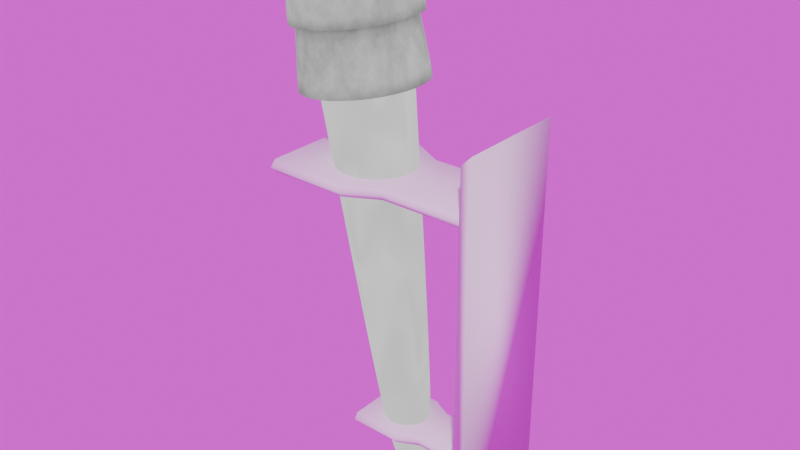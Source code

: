 # Source: torchBaker.blend  (saved by Blender 4.0.36; exported with 4.5.12 LTS)
import bpy
from mathutils import Matrix  # noqa: F401  (used for matrix-valued properties, if any)

bpy.ops.wm.read_factory_settings(use_empty=True)
scene = bpy.context.scene
scene.name = 'Scene'

# ---- collections
col_collection = bpy.data.collections.new('Collection'); scene.collection.children.link(col_collection)

# ---- images (referenced by path relative to the original .blend; pixels are not part of the script)
import os
ASSET_DIR = os.environ.get("B2B_ASSET_DIR", "")  # directory of the original .blend (textures are referenced by path, not embedded)
HERE = os.path.dirname(os.path.abspath(__file__))  # packed textures are extracted next to this script under _unpacked/

def load_image(name, relpath, width, height, colorspace="sRGB"):
    """Load a texture the original file referenced (path relative to the .blend, or extracted next to this script)."""
    p = next((c for c in (os.path.join(HERE, relpath), os.path.join(ASSET_DIR, relpath)) if relpath and os.path.exists(c)), "")
    if p:
        img = bpy.data.images.load(p, check_existing=True)
        img.name = name
    else:  # same state as the original file: an image datablock whose file is absent (Cycles renders it pink)
        img = bpy.data.images.new(name, width, height)
        img.source = "FILE"
        img.filepath = "//" + (relpath or name)
    img.colorspace_settings.name = colorspace
    return img
img_woodnormal = load_image('woodNormal', 'textures/torchWoodNormal.png', 1024, 1024, 'sRGB')
img_torchwoordao = load_image('torchWoordAO', 'textures/torchWoordAO.png', 1024, 1024, 'sRGB')
img_torchwoordcol = load_image('torchWoordCol', 'textures/torchWoordCol.png', 1024, 1024, 'sRGB')
img_torchwoordrough = load_image('torchWoordRough', 'textures/torchWoordRough.png', 1024, 1024, 'sRGB')
img_nubrough = load_image('nubRough', 'textures/clothRough.png', 1024, 1024, 'sRGB')
img_nubcol = load_image('nubCol', 'textures/clothCol.png', 1024, 1024, 'sRGB')
img_kart_club_4k_exr = load_image('kart_club_4k.exr', 'kart_club_4k.exr', 1024, 1024, 'Linear Rec.709')

# ---- materials (node trees are filled in below, after node groups)
mat_wood = bpy.data.materials.new('wood')
mat_cloth = bpy.data.materials.new('cloth')

# ---- material node trees
mat_wood.use_nodes = True; mat_wood.node_tree.nodes.clear()
_N = mat_wood.node_tree.nodes; _L = mat_wood.node_tree.links
n0 = _N.new('ShaderNodeMapping'); n0.name = 'Mapping.001'; n0.location = (-1270, 136)
n1 = _N.new('ShaderNodeTexCoord'); n1.name = 'Texture Coordinate.001'; n1.location = (-1450, 136)
n2 = _N.new('ShaderNodeMapping'); n2.name = 'Mapping'; n2.location = (-239, 285)
n2.inputs[3].default_value = (1.0, 1.0, 3.0)
n3 = _N.new('ShaderNodeTexCoord'); n3.name = 'Texture Coordinate'; n3.location = (-470, 492)
n4 = _N.new('ShaderNodeCombineXYZ'); n4.name = 'Combine XYZ'; n4.location = (-532, 116)
n5 = _N.new('ShaderNodeMath'); n5.name = 'Math'; n5.location = (-854, 117)
n5.operation = 'MULTIPLY'
n6 = _N.new('ShaderNodeTexNoise'); n6.name = 'Musgrave Texture'; n6.location = (-1090, 176)
n6.width = 150
n6.normalize = False
n6.inputs[3].default_value = 14.0
n6.inputs[4].default_value = 0.25
n7 = _N.new('ShaderNodeTexNoise'); n7.name = 'Noise Texture'; n7.location = (-59, 325)
n7.inputs[2].default_value = 3.2
n7.inputs[3].default_value = 0.0
n7.inputs[4].default_value = 1.0
n8 = _N.new('ShaderNodeValToRGB'); n8.name = 'Color Ramp.002'; n8.location = (171, 52)
while len(n8.color_ramp.elements) > 1: n8.color_ramp.elements.remove(n8.color_ramp.elements[-1])
n8.color_ramp.elements[0].position = 0.0; n8.color_ramp.elements[0].color = (0.0, 0.0, 0.0, 1.0)
_e = n8.color_ramp.elements.new(1.0); _e.color = (2.0, 2.0, 2.0, 1.0)
n9 = _N.new('ShaderNodeTexImage'); n9.name = 'Image Texture.002'; n9.location = (902, -242)
n9.image = img_woodnormal
n9.interpolation = 'Closest'
n10 = _N.new('ShaderNodeNormalMap'); n10.name = 'Normal Map'; n10.location = (1294, -166)
n10.inputs[0].default_value = 0.25
n11 = _N.new('ShaderNodeOutputMaterial'); n11.name = 'Material Output'; n11.location = (1592, 172)
n12 = _N.new('ShaderNodeValToRGB'); n12.name = 'Color Ramp'; n12.location = (232, 546)
while len(n12.color_ramp.elements) > 1: n12.color_ramp.elements.remove(n12.color_ramp.elements[-1])
n12.color_ramp.elements[0].position = 0.0; n12.color_ramp.elements[0].color = (0.2062, 0.1165, 0.06509, 1.0)
_e = n12.color_ramp.elements.new(1.0); _e.color = (1.0, 0.4969, 0.2086, 1.0)
n13 = _N.new('ShaderNodeAmbientOcclusion'); n13.name = 'Ambient Occlusion'; n13.location = (822, 717)
n13.samples = 128
n13.inputs[1].default_value = 19.3
n14 = _N.new('ShaderNodeBsdfPrincipled'); n14.name = 'Principled BSDF'; n14.location = (1000, 203)
n14.inputs[3].default_value = 1.45
n15 = _N.new('ShaderNodeValToRGB'); n15.name = 'Color Ramp.003'; n15.location = (1042, 665)
n15.color_ramp.interpolation = 'EASE'
while len(n15.color_ramp.elements) > 1: n15.color_ramp.elements.remove(n15.color_ramp.elements[-1])
n15.color_ramp.elements[0].position = 0.2364; n15.color_ramp.elements[0].color = (0.0, 0.0, 0.0, 1.0)
_e = n15.color_ramp.elements.new(1.0); _e.color = (1.0, 1.0, 1.0, 1.0)
n16 = _N.new('ShaderNodeTexImage'); n16.name = 'Image Texture.003'; n16.location = (493, -460)
n16.image = img_torchwoordao
n16.interpolation = 'Closest'
n17 = _N.new('ShaderNodeValToRGB'); n17.name = 'Color Ramp.001'; n17.location = (232, 324)
while len(n17.color_ramp.elements) > 1: n17.color_ramp.elements.remove(n17.color_ramp.elements[-1])
n17.color_ramp.elements[0].position = 0.0; n17.color_ramp.elements[0].color = (0.6846, 0.6846, 0.6846, 1.0)
_e = n17.color_ramp.elements.new(1.0); _e.color = (1.0, 1.0, 1.0, 1.0)
n18 = _N.new('ShaderNodeTexImage'); n18.name = 'Image Texture'; n18.location = (493, 120)
n18.image = img_torchwoordcol
n18.interpolation = 'Closest'
n19 = _N.new('ShaderNodeTexImage'); n19.name = 'Image Texture.001'; n19.location = (493, -163)
n19.image = img_torchwoordrough
n19.interpolation = 'Closest'
_L.new(n2.outputs[0], n7.inputs[0])
_L.new(n3.outputs[0], n2.inputs[0])
_L.new(n0.outputs[0], n6.inputs[0])
_L.new(n1.outputs[0], n0.inputs[0])
_L.new(n4.outputs[0], n2.inputs[1])
_L.new(n6.outputs[0], n5.inputs[0])
_L.new(n5.outputs[0], n4.inputs[2])
_L.new(n7.outputs[0], n12.inputs[0])
_L.new(n7.outputs[0], n17.inputs[0])
_L.new(n7.outputs[0], n8.inputs[0])
_L.new(n18.outputs[0], n14.inputs[0])
_L.new(n19.outputs[0], n14.inputs[2])
_L.new(n9.outputs[0], n10.inputs[1])
_L.new(n10.outputs[0], n14.inputs[5])
_L.new(n13.outputs[0], n15.inputs[0])
_L.new(n17.outputs[0], n11.inputs[0])
n11.is_active_output = True
mat_cloth.use_nodes = True; mat_cloth.node_tree.nodes.clear()
_N = mat_cloth.node_tree.nodes; _L = mat_cloth.node_tree.links
n0 = _N.new('ShaderNodeMapping'); n0.name = 'Mapping'; n0.location = (-595, 214)
n0.inputs[3].default_value = (1.0, 1.0, 2.5)
n1 = _N.new('ShaderNodeTexCoord'); n1.name = 'Texture Coordinate'; n1.location = (-775, 214)
n2 = _N.new('ShaderNodeBsdfPrincipled'); n2.name = 'Principled BSDF'; n2.location = (225, -172)
n2.inputs[3].default_value = 1.45
n3 = _N.new('ShaderNodeOutputMaterial'); n3.name = 'Material Output'; n3.location = (1441, 306)
n4 = _N.new('ShaderNodeAmbientOcclusion'); n4.name = 'Ambient Occlusion'; n4.location = (-139, 104)
n4.samples = 128
n5 = _N.new('ShaderNodeRGBCurve'); n5.name = 'RGB Curves'; n5.location = (387, 210)
_c = n5.mapping.curves[3]
while len(_c.points) > 2: _c.points.remove(_c.points[-1])
_c.points[0].location = (0.0, 0.0); _c.points[0].handle_type = 'AUTO'
_c.points[1].location = (0.625, 0.375); _c.points[1].handle_type = 'AUTO'
_p = _c.points.new(1.0, 1.0); _p.handle_type = 'AUTO'
n5.mapping.update()
n6 = _N.new('ShaderNodeValToRGB'); n6.name = 'Color Ramp'; n6.location = (-185, 334)
while len(n6.color_ramp.elements) > 1: n6.color_ramp.elements.remove(n6.color_ramp.elements[-1])
n6.color_ramp.elements[0].position = 0.0; n6.color_ramp.elements[0].color = (0.1041, 0.1041, 0.1041, 1.0)
_e = n6.color_ramp.elements.new(1.0); _e.color = (1.0, 1.0, 1.0, 1.0)
n7 = _N.new('ShaderNodeTexNoise'); n7.name = 'Noise Texture'; n7.location = (-415, 254)
n7.inputs[3].default_value = 15.0
n7.inputs[4].default_value = 0.7
n8 = _N.new('ShaderNodeValToRGB'); n8.name = 'Color Ramp.001'; n8.location = (-185, 558)
while len(n8.color_ramp.elements) > 1: n8.color_ramp.elements.remove(n8.color_ramp.elements[-1])
n8.color_ramp.elements[0].position = 0.0; n8.color_ramp.elements[0].color = (0.1271, 0.1271, 0.1271, 1.0)
_e = n8.color_ramp.elements.new(1.0); _e.color = (0.5618, 0.5618, 0.5618, 1.0)
n9 = _N.new('ShaderNodeMath'); n9.name = 'Math'; n9.location = (1141, 402)
n9.operation = 'MULTIPLY'
n10 = _N.new('ShaderNodeTexImage'); n10.name = 'Image Texture.001'; n10.location = (819, -270)
n10.image = img_nubrough
n10.interpolation = 'Closest'
n11 = _N.new('ShaderNodeTexImage'); n11.name = 'Image Texture'; n11.location = (819, 19)
n11.image = img_nubcol
n11.interpolation = 'Closest'
_L.new(n0.outputs[0], n7.inputs[0])
_L.new(n1.outputs[0], n0.inputs[0])
_L.new(n7.outputs[0], n6.inputs[0])
_L.new(n5.outputs[0], n9.inputs[1])
_L.new(n6.outputs[0], n9.inputs[0])
_L.new(n4.outputs[1], n5.inputs[1])
_L.new(n7.outputs[0], n8.inputs[0])
_L.new(n9.outputs[0], n3.inputs[0])
n3.is_active_output = True

# ---- world
world_world = bpy.data.worlds.new('World'); scene.world = world_world
world_world.use_nodes = True; world_world.node_tree.nodes.clear()
_N = world_world.node_tree.nodes; _L = world_world.node_tree.links
n0 = _N.new('ShaderNodeOutputWorld'); n0.name = 'World Output'; n0.location = (300, 300)
n1 = _N.new('ShaderNodeBackground'); n1.name = 'Background'; n1.location = (10, 300)
n2 = _N.new('ShaderNodeTexEnvironment'); n2.name = 'Environment Texture'; n2.location = (-280, 280)
n2.image = img_kart_club_4k_exr
_L.new(n1.outputs[0], n0.inputs[0])
_L.new(n2.outputs[0], n1.inputs[0])
n0.is_active_output = True
world_world.color = (0.05088, 0.05088, 0.05088)
world_world.use_sun_shadow = False
world_world.sun_shadow_jitter_overblur = 0.0

# ---- meshes
me_plane = bpy.data.meshes.new('Plane')
me_plane.from_pydata([(-1.446, -0.6266, 1.348), (-1.446, 0.6266, 1.348), (-1.108, 0.4255, 1.348), (-1.108, -0.4255, 1.348), (-1.446, 0.564, 1.417), (-1.446, -0.564, 1.417), (-1.446, -0.564, 1.28), (-1.446, 0.564, 1.28), (-1.108, -0.383, 1.417), (-1.108, 0.383, 1.417), (-1.108, 0.383, 1.28), (-1.108, -0.383, 1.28), (-2.347, -0.564, 1.348), (-2.347, 0.564, 1.348), (-0.06356, 0.383, 1.348), (-0.06356, -0.383, 1.348), (-2.293, -0.6266, 1.348), (-2.293, 0.6266, 1.348), (-2.293, 0.564, 1.28), (-2.293, -0.564, 1.28), (-2.293, 0.564, 1.417), (-2.293, -0.564, 1.417), (-0.1204, 0.4255, 1.348), (-0.1204, -0.4255, 1.348), (-0.1204, 0.383, 1.417), (-0.1204, -0.383, 1.417), (-0.1204, 0.383, 1.28), (-0.1204, -0.383, 1.28)], [], [(17, 1, 7, 18), (15, 25, 23), (4, 9, 2, 1), (0, 6, 11, 3), (2, 22, 26, 10), (3, 8, 5, 0), (0, 5, 21, 16), (1, 17, 20, 4), (15, 23, 27), (13, 17, 18), (12, 19, 16), (13, 18, 19, 12), (12, 21, 20, 13), (7, 10, 11, 6), (9, 4, 5, 8), (18, 7, 6, 19), (14, 24, 25, 15), (24, 9, 8, 25), (7, 1, 2, 10), (4, 20, 21, 5), (0, 16, 19, 6), (12, 16, 21), (23, 3, 11, 27), (17, 13, 20), (10, 26, 27, 11), (26, 14, 15, 27), (22, 2, 9, 24), (25, 8, 3, 23), (24, 14, 22), (22, 14, 26)])
me_plane.polygons.foreach_set('use_smooth', [True] * 30)
_uv = me_plane.uv_layers.new(name='UVMap')
_uv.uv.foreach_set('vector', [0.02682, 1.0, 0.4507, 1.0, 0.4507, 0.95, 0.02682, 0.95, 1.0, 0.05, 0.9793, 0.05, 0.9793, 0.0, 0.4507, 0.95, 0.6194, 0.95, 0.6194, 1.0, 0.4507, 1.0, 0.4507, 0.0, 0.4507, 0.05, 0.6194, 0.05, 0.6194, 0.0, 0.6194, 1.0, 0.9793, 1.0, 0.9793, 0.95, 0.6194, 0.95, 0.6194, 0.0, 0.6194, 0.05, 0.4507, 0.05, 0.4507, 0.0, 0.4507, 0.0, 0.4507, 0.05, 0.02682, 0.05, 0.02682, 0.0, 0.4507, 1.0, 0.02682, 1.0, 0.02682, 0.95, 0.4507, 0.95, 1.0, 0.05, 0.9793, 0.0, 0.9793, 0.05, 0.0, 0.95, 0.02682, 1.0, 0.02682, 0.95, 0.0, 0.05, 0.02682, 0.05, 0.02682, 0.0, 0.0, 0.95, 0.02682, 0.95, 0.02682, 0.05, 0.0, 0.05, 0.0, 0.05, 0.02682, 0.05, 0.02682, 0.95, 0.0, 0.95, 0.4507, 0.95, 0.6194, 0.95, 0.6194, 0.05, 0.4507, 0.05, 0.6194, 0.95, 0.4507, 0.95, 0.4507, 0.05, 0.6194, 0.05, 0.02682, 0.95, 0.4507, 0.95, 0.4507, 0.05, 0.02682, 0.05, 1.0, 0.95, 0.9793, 0.95, 0.9793, 0.05, 1.0, 0.05, 0.9793, 0.95, 0.6194, 0.95, 0.6194, 0.05, 0.9793, 0.05, 0.4507, 0.95, 0.4507, 1.0, 0.6194, 1.0, 0.6194, 0.95, 0.4507, 0.95, 0.02682, 0.95, 0.02682, 0.05, 0.4507, 0.05, 0.4507, 0.0, 0.02682, 0.0, 0.02682, 0.05, 0.4507, 0.05, 0.0, 0.05, 0.02682, 0.0, 0.02682, 0.05, 0.9793, 0.0, 0.6194, 0.0, 0.6194, 0.05, 0.9793, 0.05, 0.02682, 1.0, 0.0, 0.95, 0.02682, 0.95, 0.6194, 0.95, 0.9793, 0.95, 0.9793, 0.05, 0.6194, 0.05, 0.9793, 0.95, 1.0, 0.95, 1.0, 0.05, 0.9793, 0.05, 0.9793, 1.0, 0.6194, 1.0, 0.6194, 0.95, 0.9793, 0.95, 0.9793, 0.05, 0.6194, 0.05, 0.6194, 0.0, 0.9793, 0.0, 0.9793, 0.95, 1.0, 0.95, 0.9793, 1.0, 0.9793, 1.0, 1.0, 0.95, 0.9793, 0.95])
me_plane.update()
me_plane_001 = bpy.data.meshes.new('Plane.001')
me_plane_001.from_pydata([(-1.001, -0.3842, -1.348), (-1.001, 0.3842, -1.348), (-0.7894, 0.2609, -1.348), (-0.7894, -0.2609, -1.348), (-1.001, 0.3266, -1.28), (-1.001, -0.3266, -1.28), (-1.001, -0.3266, -1.417), (-1.001, 0.3266, -1.417), (-0.7894, -0.2218, -1.28), (-0.7894, 0.2218, -1.28), (-0.7894, 0.2218, -1.417), (-0.7894, -0.2218, -1.417), (-1.566, -0.3266, -1.348), (-1.566, 0.3266, -1.348), (-0.1344, 0.2218, -1.348), (-0.1344, -0.2218, -1.348), (-1.511, -0.3842, -1.348), (-1.511, 0.3842, -1.348), (-1.511, 0.3266, -1.417), (-1.511, -0.3266, -1.417), (-1.511, 0.3266, -1.28), (-1.511, -0.3266, -1.28), (-0.185, 0.2609, -1.348), (-0.185, -0.2609, -1.348), (-0.185, 0.2218, -1.28), (-0.185, -0.2218, -1.28), (-0.185, 0.2218, -1.417), (-0.185, -0.2218, -1.417)], [], [(4, 9, 2, 1), (18, 17, 1, 7), (23, 15, 25), (19, 6, 0, 16), (0, 6, 11, 3), (20, 17, 13), (26, 14, 15, 27), (10, 2, 22, 26), (3, 8, 5, 0), (9, 24, 22, 2), (16, 0, 5, 21), (7, 1, 2, 10), (1, 17, 20, 4), (27, 15, 23), (13, 17, 18), (12, 19, 16), (13, 18, 19, 12), (12, 21, 20, 13), (7, 10, 11, 6), (9, 4, 5, 8), (18, 7, 6, 19), (14, 24, 25, 15), (24, 9, 8, 25), (4, 20, 21, 5), (16, 21, 12), (27, 23, 3, 11), (10, 26, 27, 11), (23, 25, 8, 3), (24, 14, 22), (22, 14, 26)])
me_plane_001.polygons.foreach_set('use_smooth', [True] * 30)
_uv = me_plane_001.uv_layers.new(name='UVMap')
_uv.uv.foreach_set('vector', [0.4507, 0.925, 0.6194, 0.925, 0.6194, 1.0, 0.4507, 1.0, 0.04389, 0.925, 0.04389, 1.0, 0.4507, 1.0, 0.4507, 0.925, 0.9706, 0.0, 1.0, 0.075, 0.9706, 0.075, 0.04389, 0.075, 0.4507, 0.075, 0.4507, 0.0, 0.04389, 0.0, 0.4507, 0.0, 0.4507, 0.075, 0.6194, 0.075, 0.6194, 0.0, 0.04389, 0.925, 0.04389, 1.0, 0.0, 0.925, 0.9706, 0.925, 1.0, 0.925, 1.0, 0.075, 0.9706, 0.075, 0.6194, 0.925, 0.6194, 1.0, 0.9706, 1.0, 0.9706, 0.925, 0.6194, 0.0, 0.6194, 0.075, 0.4507, 0.075, 0.4507, 0.0, 0.6194, 0.925, 0.9706, 0.925, 0.9706, 1.0, 0.6194, 1.0, 0.04389, 0.0, 0.4507, 0.0, 0.4507, 0.075, 0.04389, 0.075, 0.4507, 0.925, 0.4507, 1.0, 0.6194, 1.0, 0.6194, 0.925, 0.4507, 1.0, 0.04389, 1.0, 0.04389, 0.925, 0.4507, 0.925, 0.9706, 0.075, 1.0, 0.075, 0.9706, 0.0, 0.0, 0.925, 0.04389, 1.0, 0.04389, 0.925, 0.0, 0.075, 0.04389, 0.075, 0.04389, 0.0, 0.0, 0.925, 0.04389, 0.925, 0.04389, 0.075, 0.0, 0.075, 0.0, 0.075, 0.04389, 0.075, 0.04389, 0.925, 0.0, 0.925, 0.4507, 0.925, 0.6194, 0.925, 0.6194, 0.075, 0.4507, 0.075, 0.6194, 0.925, 0.4507, 0.925, 0.4507, 0.075, 0.6194, 0.075, 0.04389, 0.925, 0.4507, 0.925, 0.4507, 0.075, 0.04389, 0.075, 1.0, 0.925, 0.9706, 0.925, 0.9706, 0.075, 1.0, 0.075, 0.9706, 0.925, 0.6194, 0.925, 0.6194, 0.075, 0.9706, 0.075, 0.4507, 0.925, 0.04389, 0.925, 0.04389, 0.075, 0.4507, 0.075, 0.04389, 0.0, 0.04389, 0.075, 0.0, 0.075, 0.9706, 0.075, 0.9706, 0.0, 0.6194, 0.0, 0.6194, 0.075, 0.6194, 0.925, 0.9706, 0.925, 0.9706, 0.075, 0.6194, 0.075, 0.9706, 0.0, 0.9706, 0.075, 0.6194, 0.075, 0.6194, 0.0, 0.9706, 0.925, 1.0, 0.925, 0.9706, 1.0, 0.9706, 1.0, 1.0, 0.925, 0.9706, 0.925])
me_plane_001.update()
me_cube_004 = bpy.data.meshes.new('Cube.004')
me_cube_004.from_pydata([(-1.051, -0.1507, -1.79), (-1.637, -0.4993, 2.279), (-1.201, 9.04e-09, -1.812), (-2.131, 3.3e-08, 2.208), (-0.9024, 3.919e-08, -1.769), (-1.143, 1.984e-08, 2.35), (-1.051, 0.1507, -1.79), (-1.637, 0.4993, 2.279), (-1.637, -0.6949, 2.151), (-2.325, 4.218e-08, 2.052), (-1.637, 0.6949, 2.151), (-0.9493, 2.386e-08, 2.25), (-1.743, -0.6098, 2.887), (-2.347, 4.208e-08, 2.801), (-1.743, 0.6098, 2.887), (-1.139, 2.601e-08, 2.974), (-1.726, -0.698, 2.767), (-2.417, 2.095e-07, 2.668), (-1.726, 0.698, 2.767), (-1.035, -1.418e-07, 2.867), (-1.866, -0.1305, 3.743), (-1.995, 6.628e-08, 3.724), (-1.866, 0.1305, 3.743), (-1.737, -7.898e-10, 3.761), (-1.157, 0.1065, -1.805), (-1.987, 0.3531, 2.229), (-0.946, -0.1065, -1.775), (-1.288, -0.3531, 2.329), (-2.123, 0.4913, 2.081), (-1.151, -0.4913, 2.221), (-2.17, 0.4312, 2.826), (-1.316, -0.4312, 2.949), (-2.214, 0.4936, 2.697), (-1.237, -0.4936, 2.838), (-1.958, 0.09225, 3.73), (-1.775, -0.09225, 3.756), (-1.157, -0.1065, -1.805), (-1.987, -0.3531, 2.229), (-0.946, 0.1065, -1.775), (-1.288, 0.3531, 2.329), (-2.123, -0.4913, 2.081), (-1.151, 0.4913, 2.221), (-2.17, -0.4312, 2.826), (-1.316, 0.4312, 2.949), (-2.214, -0.4936, 2.697), (-1.237, 0.4936, 2.838), (-1.958, -0.09225, 3.73), (-1.775, 0.09225, 3.756), (-1.866, 3.51e-08, 3.743), (-1.045, 3.242e-08, -1.832), (-2.271, -0.4618, 3.314), (-2.46, 1.894e-07, 3.287), (-2.271, 0.4618, 3.314), (-1.814, 0.6531, 3.38), (-1.357, 0.4618, 3.446), (-1.168, -1.393e-07, 3.473), (-1.357, -0.4618, 3.446), (-1.814, -0.6531, 3.38), (-2.179, -0.3377, 3.538), (-2.318, 1.484e-07, 3.516), (-2.179, 0.3377, 3.538), (-1.845, 0.4776, 3.592), (-1.51, 0.3377, 3.646), (-1.371, -9.283e-08, 3.669), (-1.51, -0.3377, 3.646), (-1.845, -0.4776, 3.592), (-1.245, -0.1846, -1.741), (-1.062, -0.261, -1.715), (-1.245, 0.1846, -1.741), (-1.321, 3.699e-09, -1.752), (-0.8797, 0.1846, -1.688), (-1.062, 0.261, -1.715), (-0.8797, -0.1846, -1.688), (-0.804, 4.453e-08, -1.677)], [], [(66, 37, 3, 69), (68, 25, 7, 71), (70, 39, 5, 73), (72, 27, 1, 67), (49, 38, 4, 26), (37, 1, 8, 40), (29, 11, 15, 31), (27, 5, 11, 29), (25, 3, 9, 28), (39, 7, 10, 41), (28, 9, 13, 30), (41, 10, 14, 43), (40, 8, 12, 42), (43, 14, 18, 45), (42, 12, 16, 44), (31, 15, 19, 33), (30, 13, 17, 32), (44, 16, 57, 50), (33, 19, 55, 56), (32, 17, 51, 52), (45, 18, 53, 54), (48, 47, 22, 34), (46, 48, 34, 21), (18, 32, 52, 53), (16, 33, 56, 57), (14, 30, 32, 18), (12, 31, 33, 16), (10, 28, 30, 14), (7, 25, 28, 10), (1, 27, 29, 8), (8, 29, 31, 12), (36, 49, 26, 0), (73, 5, 27, 72), (69, 3, 25, 68), (2, 24, 49, 36), (20, 35, 48, 46), (35, 23, 47, 48), (19, 45, 54, 55), (17, 44, 50, 51), (13, 42, 44, 17), (15, 43, 45, 19), (9, 40, 42, 13), (11, 41, 43, 15), (5, 39, 41, 11), (3, 37, 40, 9), (24, 6, 38, 49), (71, 7, 39, 70), (67, 1, 37, 66), (58, 59, 51, 50), (60, 61, 53, 52), (62, 63, 55, 54), (64, 65, 57, 56), (59, 60, 52, 51), (63, 64, 56, 55), (65, 58, 50, 57), (61, 62, 54, 53), (22, 47, 62, 61), (20, 46, 58, 65), (23, 35, 64, 63), (21, 34, 60, 59), (35, 20, 65, 64), (47, 23, 63, 62), (34, 22, 61, 60), (46, 21, 59, 58), (36, 0, 67, 66), (24, 2, 69, 68), (38, 6, 71, 70), (26, 4, 73, 72), (6, 24, 68, 71), (0, 26, 72, 67), (2, 36, 66, 69), (4, 38, 70, 73)])
me_cube_004.polygons.foreach_set('use_smooth', [True] * 72)
me_cube_004.polygons.foreach_set('material_index', [0, 0, 0, 0, 0, 1, 1, 1, 1, 1, 1, 1, 1, 1, 1, 1, 1, 1, 1, 1, 1, 1, 1, 1, 1, 1, 1, 1, 1, 1, 1, 0, 0, 0, 0, 1, 1, 1, 1, 1, 1, 1, 1, 1, 1, 0, 0, 0, 1, 1, 1, 1, 1, 1, 1, 1, 1, 1, 1, 1, 1, 1, 1, 1, 0, 0, 0, 0, 0, 0, 0, 0])
_k = {(3, 37): 1.0, (7, 25): 1.0, (5, 39): 1.0, (1, 27): 1.0, (9, 40): 0.5, (10, 28): 0.5, (11, 41): 0.5, (8, 29): 0.5, (13, 42): 0.5, (14, 30): 0.5, (15, 43): 0.5, (12, 31): 0.5, (17, 44): 0.5, (18, 32): 0.5, (19, 45): 0.5, (16, 33): 0.5, (3, 25): 1.0, (5, 27): 1.0, (9, 28): 0.5, (11, 29): 0.5, (13, 30): 0.5, (15, 31): 0.5, (17, 32): 0.5, (19, 33): 0.5, (1, 37): 1.0, (7, 39): 1.0, (8, 40): 0.5, (10, 41): 0.5, (12, 42): 0.5, (14, 43): 0.5, (16, 44): 0.5, (18, 45): 0.5}
me_cube_004.attributes.new('crease_edge', 'FLOAT', 'EDGE').data.foreach_set('value', [_k.get((min(e.vertices), max(e.vertices)), 0.0) for e in me_cube_004.edges])
_uv = me_cube_004.uv_layers.new(name='UVMap')
_uv.uv.foreach_set('vector', [0.4357, 0.975, 0.4357, 0.02503, 0.5042, 0.02503, 0.5042, 0.975, 0.02503, 0.975, 0.02503, 0.02503, 0.09348, 0.02503, 0.09348, 0.975, 0.1619, 0.975, 0.1619, 0.02503, 0.2304, 0.02503, 0.2304, 0.975, 0.2988, 0.975, 0.2988, 0.02503, 0.3673, 0.02503, 0.3673, 0.975, 0.6793, 0.08166, 0.6928, 0.1143, 0.6658, 0.1143, 0.6466, 0.09519, 0.0, 0.75, 0.0, 0.625, 0.0764, 0.625, 0.0764, 0.75, 0.0764, 0.5, 0.0764, 0.375, 0.3215, 0.375, 0.3215, 0.5, 0.0, 0.5, 0.0, 0.375, 0.0764, 0.375, 0.0764, 0.5, 0.0, 1.0, 0.0, 0.875, 0.0764, 0.875, 0.0764, 1.0, 0.0, 0.25, 0.0, 0.125, 0.0764, 0.125, 0.0764, 0.25, 0.0764, 1.0, 0.0764, 0.875, 0.3215, 0.875, 0.3215, 1.0, 0.0764, 0.25, 0.0764, 0.125, 0.3215, 0.125, 0.3215, 0.25, 0.0764, 0.75, 0.0764, 0.625, 0.3215, 0.625, 0.3215, 0.75, 0.3215, 0.25, 0.3215, 0.125, 0.3706, 0.125, 0.3706, 0.25, 0.3215, 0.75, 0.3215, 0.625, 0.3706, 0.625, 0.3706, 0.75, 0.3215, 0.5, 0.3215, 0.375, 0.3706, 0.375, 0.3706, 0.5, 0.3215, 1.0, 0.3215, 0.875, 0.3706, 0.875, 0.3706, 1.0, 0.3706, 0.75, 0.3706, 0.625, 0.5737, 0.625, 0.5737, 0.75, 0.3706, 0.5, 0.3706, 0.375, 0.5737, 0.375, 0.5737, 0.5, 0.3706, 1.0, 0.3706, 0.875, 0.5737, 0.875, 0.5737, 1.0, 0.3706, 0.25, 0.3706, 0.125, 0.5737, 0.125, 0.5737, 0.25, 0.9, 0.5, 0.953, 0.553, 0.9, 0.575, 0.847, 0.553, 0.847, 0.447, 0.9, 0.5, 0.847, 0.553, 0.825, 0.5, 0.3706, 0.125, 0.3706, 0.0, 0.5737, 0.0, 0.5737, 0.125, 0.3706, 0.625, 0.3706, 0.5, 0.5737, 0.5, 0.5737, 0.625, 0.3215, 0.125, 0.3215, 0.0, 0.3706, 0.0, 0.3706, 0.125, 0.3215, 0.625, 0.3215, 0.5, 0.3706, 0.5, 0.3706, 0.625, 0.0764, 0.125, 0.0764, 0.0, 0.3215, 0.0, 0.3215, 0.125, 0.0, 0.125, 0.0, 0.0, 0.0764, 0.0, 0.0764, 0.125, 0.0, 0.625, 0.0, 0.5, 0.0764, 0.5, 0.0764, 0.625, 0.0764, 0.625, 0.0764, 0.5, 0.3215, 0.5, 0.3215, 0.625, 0.6658, 0.04898, 0.6793, 0.08166, 0.6466, 0.09519, 0.6466, 0.06812, 0.2304, 0.975, 0.2304, 0.02503, 0.2988, 0.02503, 0.2988, 0.975, 0.5042, 0.975, 0.5042, 0.02503, 0.5726, 0.02503, 0.5726, 0.975, 0.6928, 0.04898, 0.712, 0.06812, 0.6793, 0.08166, 0.6658, 0.04898, 0.9, 0.425, 0.953, 0.447, 0.9, 0.5, 0.847, 0.447, 0.953, 0.447, 0.975, 0.5, 0.953, 0.553, 0.9, 0.5, 0.3706, 0.375, 0.3706, 0.25, 0.5737, 0.25, 0.5737, 0.375, 0.3706, 0.875, 0.3706, 0.75, 0.5737, 0.75, 0.5737, 0.875, 0.3215, 0.875, 0.3215, 0.75, 0.3706, 0.75, 0.3706, 0.875, 0.3215, 0.375, 0.3215, 0.25, 0.3706, 0.25, 0.3706, 0.375, 0.0764, 0.875, 0.0764, 0.75, 0.3215, 0.75, 0.3215, 0.875, 0.0764, 0.375, 0.0764, 0.25, 0.3215, 0.25, 0.3215, 0.375, 0.0, 0.375, 0.0, 0.25, 0.0764, 0.25, 0.0764, 0.375, 0.0, 0.875, 0.0, 0.75, 0.0764, 0.75, 0.0764, 0.875, 0.712, 0.06812, 0.712, 0.09519, 0.6928, 0.1143, 0.6793, 0.08166, 0.09348, 0.975, 0.09348, 0.02503, 0.1619, 0.02503, 0.1619, 0.975, 0.3673, 0.975, 0.3673, 0.02503, 0.4357, 0.02503, 0.4357, 0.975, 0.6641, 0.75, 0.6641, 0.875, 0.5737, 0.875, 0.5737, 0.75, 0.6641, 0.0, 0.6641, 0.125, 0.5737, 0.125, 0.5737, 0.0, 0.6641, 0.25, 0.6641, 0.375, 0.5737, 0.375, 0.5737, 0.25, 0.6641, 0.5, 0.6641, 0.625, 0.5737, 0.625, 0.5737, 0.5, 0.6641, 0.875, 0.6641, 1.0, 0.5737, 1.0, 0.5737, 0.875, 0.6641, 0.375, 0.6641, 0.5, 0.5737, 0.5, 0.5737, 0.375, 0.6641, 0.625, 0.6641, 0.75, 0.5737, 0.75, 0.5737, 0.625, 0.6641, 0.125, 0.6641, 0.25, 0.5737, 0.25, 0.5737, 0.125, 0.7884, 0.125, 0.7884, 0.25, 0.6641, 0.25, 0.6641, 0.125, 0.7884, 0.625, 0.7884, 0.75, 0.6641, 0.75, 0.6641, 0.625, 0.7884, 0.375, 0.7884, 0.5, 0.6641, 0.5, 0.6641, 0.375, 0.7884, 0.875, 0.7884, 1.0, 0.6641, 1.0, 0.6641, 0.875, 0.7884, 0.5, 0.7884, 0.625, 0.6641, 0.625, 0.6641, 0.5, 0.7884, 0.25, 0.7884, 0.375, 0.6641, 0.375, 0.6641, 0.25, 0.7884, 0.0, 0.7884, 0.125, 0.6641, 0.125, 0.6641, 0.0, 0.7884, 0.75, 0.7884, 0.875, 0.6641, 0.875, 0.6641, 0.75, 0.6658, 0.04898, 0.6466, 0.06812, 0.6227, 0.0582, 0.6558, 0.02503, 0.712, 0.06812, 0.6928, 0.04898, 0.7028, 0.02503, 0.7359, 0.0582, 0.6928, 0.1143, 0.712, 0.09519, 0.7359, 0.1051, 0.7028, 0.1383, 0.6466, 0.09519, 0.6658, 0.1143, 0.6558, 0.1383, 0.6227, 0.1051, 0.712, 0.09519, 0.712, 0.06812, 0.7359, 0.0582, 0.7359, 0.1051, 0.6466, 0.06812, 0.6466, 0.09519, 0.6227, 0.1051, 0.6227, 0.0582, 0.6928, 0.04898, 0.6658, 0.04898, 0.6558, 0.02503, 0.7028, 0.02503, 0.6658, 0.1143, 0.6928, 0.1143, 0.7028, 0.1383, 0.6558, 0.1383])
me_cube_004.materials.append(mat_wood)
me_cube_004.materials.append(mat_cloth)
me_cube_004.update()
me_cube = bpy.data.meshes.new('Cube')
me_cube.from_pydata([(-0.2002, -0.4534, -1.905), (-0.2002, -0.4534, 1.905), (-0.2002, 0.4534, -1.905), (-0.2002, 0.4534, 1.905), (0.0, 0.5724, 2.082), (0.0, 0.5724, -2.082), (0.0, -0.5724, -2.082), (0.0, -0.5724, 2.082)], [], [(0, 1, 3, 2), (5, 4, 7, 6), (0, 2, 5, 6), (1, 0, 6, 7), (3, 1, 7, 4), (2, 3, 4, 5)])
me_cube.polygons.foreach_set('use_smooth', [True] * 6)
_uv = me_cube.uv_layers.new(name='UVMap')
_uv.uv.foreach_set('vector', [0.381, 0.026, 0.619, 0.026, 0.619, 0.224, 0.381, 0.224, 0.375, 0.5, 0.625, 0.5, 0.625, 0.75, 0.375, 0.75, 0.381, 0.026, 0.381, 0.224, 0.375, 0.5, 0.375, 0.0, 0.619, 0.026, 0.381, 0.026, 0.375, 0.0, 0.625, 0.0, 0.619, 0.224, 0.619, 0.026, 0.625, 0.0, 0.625, 0.5, 0.381, 0.224, 0.619, 0.224, 0.625, 0.5, 0.375, 0.5])
me_cube.update()

# ---- objects
ob_plane = bpy.data.objects.new('Plane', me_plane)
ob_plane_001 = bpy.data.objects.new('Plane.001', me_plane_001)
ob_cube_002 = bpy.data.objects.new('Cube.002', me_cube_004)
ob_cube_003 = bpy.data.objects.new('Cube.003', me_cube)

# ---- transforms, parenting, visibility, modifiers, constraints
ob_plane.location = (0.0, 0.0, 0.0)
ob_plane_001.location = (0.0, 0.0, 0.0)
ob_cube_002.location = (0.0, 0.0, 0.0)
_m = ob_cube_002.modifiers.new('Subdivision', 'SUBSURF')
_m.levels = 3
ob_cube_003.location = (0.0, 0.0, 0.0)

# ---- collection membership
col_collection.objects.link(ob_plane)
col_collection.objects.link(ob_plane_001)
col_collection.objects.link(ob_cube_002)
col_collection.objects.link(ob_cube_003)

# ---- scene / render settings (as saved in the file)
scene.frame_start = 1; scene.frame_end = 250; scene.frame_set(0)
scene.render.engine = 'CYCLES'
scene.render.film_transparent = True
scene.cycles.use_denoising = False
scene.cycles.samples = 64
scene.cycles.sampling_pattern = 'TABULATED_SOBOL'
scene.cycles.use_adaptive_sampling = False
bpy.context.view_layer.update()

# ---- added for rendering (the .blend has no active camera and no usable light): camera, sun
cam_auto = bpy.data.cameras.new('AutoCamera')
cam_auto.lens = 50.0
cam_auto.sensor_width = 36.0
cam_auto.clip_end = 1000.0
ob_auto_camera = bpy.data.objects.new('AutoCamera', cam_auto)
scene.collection.objects.link(ob_auto_camera)
ob_auto_camera.location = (4.77676, -7.20839, 5.64507)
ob_auto_camera.rotation_euler = (1.09748, -7.21219e-08, 0.694738)
scene.camera = ob_auto_camera
light_auto_sun = bpy.data.lights.new('AutoSun', 'SUN')
light_auto_sun.energy = 3.0
light_auto_sun.angle = 0.0523599
ob_auto_sun = bpy.data.objects.new('AutoSun', light_auto_sun)
scene.collection.objects.link(ob_auto_sun)
ob_auto_sun.rotation_euler = (0.872665, 0.174533, 0.523599)
bpy.context.view_layer.update()
